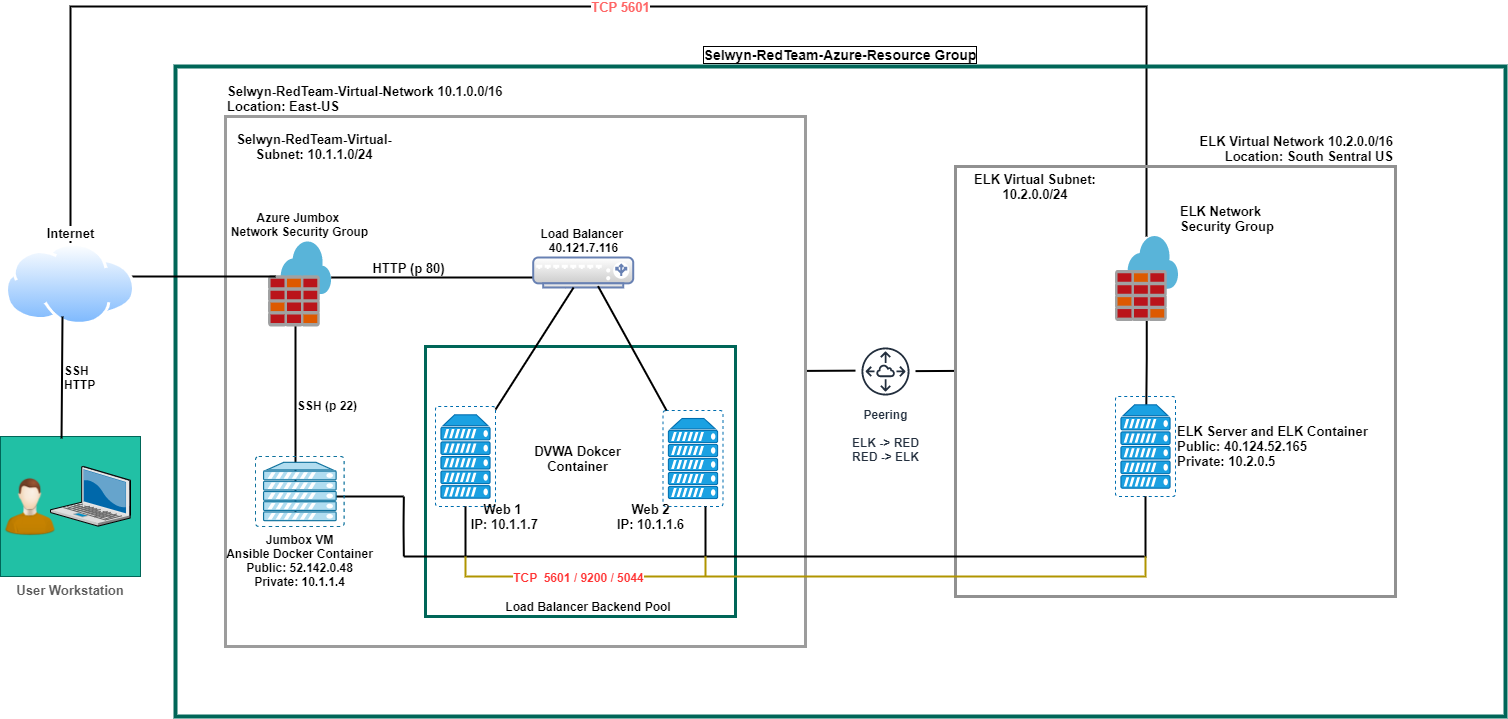

The diagram above was exported from draw.io. Its source (the exported page's mxGraphModel, read from the mxfile embedded in the PNG):
<mxGraphModel dx="1278" dy="948" grid="1" gridSize="10" guides="1" tooltips="1" connect="1" arrows="1" fold="1" page="1" pageScale="1" pageWidth="1700" pageHeight="1100" math="0" shadow="0">
  <root>
    <mxCell id="0" />
    <mxCell id="1" parent="0" />
    <mxCell id="hv0GcwOPgGpaL9_JNNgm-69" style="edgeStyle=orthogonalEdgeStyle;rounded=0;orthogonalLoop=1;jettySize=auto;html=1;endArrow=none;endFill=0;strokeColor=#000000;strokeWidth=2;fontSize=13;fontColor=#000000;" edge="1" parent="1" source="qbczXPuwUhpyBc5ViBgh-9" target="hv0GcwOPgGpaL9_JNNgm-67">
      <mxGeometry relative="1" as="geometry">
        <Array as="points">
          <mxPoint x="205" y="60" />
          <mxPoint x="1281" y="60" />
        </Array>
      </mxGeometry>
    </mxCell>
    <mxCell id="hv0GcwOPgGpaL9_JNNgm-70" value="TCP 5601" style="edgeLabel;html=1;align=center;verticalAlign=middle;resizable=0;points=[];fontSize=13;fontStyle=1;fontColor=#FF6666;" vertex="1" connectable="0" parent="hv0GcwOPgGpaL9_JNNgm-69">
      <mxGeometry x="0.0189" relative="1" as="geometry">
        <mxPoint as="offset" />
      </mxGeometry>
    </mxCell>
    <mxCell id="qbczXPuwUhpyBc5ViBgh-14" value="&lt;div style=&quot;font-size: 13px;&quot;&gt;User Workstation&lt;/div&gt;" style="whiteSpace=wrap;html=1;aspect=fixed;labelPosition=center;verticalLabelPosition=bottom;align=center;verticalAlign=top;fontStyle=1;fontSize=13;fillColor=#21C0A5;strokeColor=#006658;fontColor=#5C5C5C;" parent="1" vertex="1">
      <mxGeometry x="135" y="490" width="140" height="140" as="geometry" />
    </mxCell>
    <mxCell id="qbczXPuwUhpyBc5ViBgh-1" value="&lt;div&gt;&lt;font style=&quot;font-size: 14px&quot;&gt;Selwyn-RedTeam-Azure-Resource Group&lt;/font&gt;&lt;/div&gt;&lt;font style=&quot;font-size: 15px&quot;&gt;&lt;/font&gt;" style="fontStyle=1;verticalAlign=bottom;align=center;spacingTop=-2;whiteSpace=wrap;html=1;strokeWidth=4;container=1;collapsible=0;expand=0;recursiveResize=0;fillColor=none;shadow=0;labelPosition=center;verticalLabelPosition=top;fontSize=14;labelBorderColor=#000000;strokeColor=#006658;" parent="1" vertex="1">
      <mxGeometry x="310" y="120" width="1330" height="650" as="geometry" />
    </mxCell>
    <mxCell id="hv0GcwOPgGpaL9_JNNgm-37" value="" style="endArrow=none;html=1;strokeColor=#000000;strokeWidth=2;fontSize=12;fontColor=#000000;" edge="1" parent="qbczXPuwUhpyBc5ViBgh-1">
      <mxGeometry width="50" height="50" relative="1" as="geometry">
        <mxPoint x="700" y="304.8200000000001" as="sourcePoint" />
        <mxPoint x="780" y="304.41" as="targetPoint" />
      </mxGeometry>
    </mxCell>
    <mxCell id="hv0GcwOPgGpaL9_JNNgm-36" value="" style="endArrow=none;html=1;strokeColor=#000000;strokeWidth=2;fontSize=12;fontColor=#000000;" edge="1" parent="qbczXPuwUhpyBc5ViBgh-1">
      <mxGeometry width="50" height="50" relative="1" as="geometry">
        <mxPoint x="630" y="304.41" as="sourcePoint" />
        <mxPoint x="710" y="304" as="targetPoint" />
      </mxGeometry>
    </mxCell>
    <mxCell id="qbczXPuwUhpyBc5ViBgh-2" value="&lt;div&gt;Selwyn-RedTeam-Virtual-Network 10.1.0.0/16&lt;/div&gt;&lt;div&gt;Location: East-US&lt;/div&gt;" style="fontStyle=1;verticalAlign=bottom;align=left;spacingTop=-2;fillColor=none;whiteSpace=wrap;html=1;strokeWidth=3;container=1;collapsible=0;expand=0;recursiveResize=0;shadow=0;fontSize=13;labelPosition=center;verticalLabelPosition=top;strokeColor=#9C9C9C;" parent="qbczXPuwUhpyBc5ViBgh-1" vertex="1">
      <mxGeometry x="50" y="50" width="580" height="530" as="geometry" />
    </mxCell>
    <mxCell id="hv0GcwOPgGpaL9_JNNgm-11" value="" style="endArrow=none;html=1;strokeColor=#000000;strokeWidth=2;fontSize=12;fontColor=#000000;" edge="1" parent="qbczXPuwUhpyBc5ViBgh-2">
      <mxGeometry width="50" height="50" relative="1" as="geometry">
        <mxPoint x="98.35000000000002" y="380" as="sourcePoint" />
        <mxPoint x="178" y="380" as="targetPoint" />
      </mxGeometry>
    </mxCell>
    <mxCell id="hv0GcwOPgGpaL9_JNNgm-12" value="" style="endArrow=none;html=1;strokeColor=#000000;strokeWidth=2;fontSize=12;fontColor=#000000;" edge="1" parent="qbczXPuwUhpyBc5ViBgh-2">
      <mxGeometry width="50" height="50" relative="1" as="geometry">
        <mxPoint x="178.35000000000002" y="380" as="sourcePoint" />
        <mxPoint x="178.35000000000002" y="440" as="targetPoint" />
        <Array as="points">
          <mxPoint x="178" y="410" />
        </Array>
      </mxGeometry>
    </mxCell>
    <mxCell id="hv0GcwOPgGpaL9_JNNgm-4" value="SSH&amp;nbsp;(p 22)" style="endArrow=none;html=1;strokeColor=#000000;strokeWidth=2;fontSize=12;fontColor=#000000;labelPosition=right;verticalLabelPosition=middle;align=left;verticalAlign=middle;fontStyle=1" edge="1" parent="qbczXPuwUhpyBc5ViBgh-2">
      <mxGeometry width="50" height="50" relative="1" as="geometry">
        <mxPoint x="70" y="400" as="sourcePoint" />
        <mxPoint x="70" y="180" as="targetPoint" />
      </mxGeometry>
    </mxCell>
    <mxCell id="qbczXPuwUhpyBc5ViBgh-19" style="edgeStyle=orthogonalEdgeStyle;orthogonalLoop=1;jettySize=auto;html=1;entryX=0.265;entryY=0.556;entryDx=0;entryDy=0;entryPerimeter=0;fontSize=13;align=right;fontStyle=1;labelPosition=left;verticalLabelPosition=top;verticalAlign=bottom;fontColor=#5C5C5C;strokeWidth=2;" parent="qbczXPuwUhpyBc5ViBgh-2" source="qbczXPuwUhpyBc5ViBgh-5" edge="1">
      <mxGeometry relative="1" as="geometry">
        <mxPoint x="339.98894999999993" y="171.9390800000001" as="targetPoint" />
        <Array as="points">
          <mxPoint x="340" y="161" />
        </Array>
      </mxGeometry>
    </mxCell>
    <mxCell id="qbczXPuwUhpyBc5ViBgh-21" value="&lt;span&gt;HTTP (p 80)&lt;/span&gt;" style="edgeLabel;html=1;align=center;verticalAlign=bottom;resizable=0;points=[];fontSize=13;labelPosition=center;verticalLabelPosition=top;fontStyle=1;" parent="qbczXPuwUhpyBc5ViBgh-19" vertex="1" connectable="0">
      <mxGeometry x="-0.3208" relative="1" as="geometry">
        <mxPoint x="-7" as="offset" />
      </mxGeometry>
    </mxCell>
    <mxCell id="qbczXPuwUhpyBc5ViBgh-6" value="&lt;div&gt;Jumbox VM&lt;/div&gt;&lt;div&gt;Ansible Docker Container&lt;br&gt;&lt;/div&gt;&lt;div&gt;Public: 52.142.0.48&lt;/div&gt;&lt;div&gt;Private: 10.1.1.4&lt;br&gt;&lt;/div&gt;" style="verticalAlign=top;verticalLabelPosition=bottom;labelPosition=center;align=center;html=1;outlineConnect=0;fillColor=#b1ddf0;strokeColor=#10739e;gradientDirection=north;strokeWidth=2;shape=mxgraph.networks.virtual_server;fontFamily=Helvetica;fontSize=12;fontStyle=1" parent="qbczXPuwUhpyBc5ViBgh-2" vertex="1">
      <mxGeometry x="30.000000000000007" y="340" width="88.7" height="70" as="geometry" />
    </mxCell>
    <mxCell id="qbczXPuwUhpyBc5ViBgh-17" value="Selwyn-RedTeam-Virtual-Subnet: 10.1.1.0/24" style="text;html=1;strokeColor=none;fillColor=none;align=center;verticalAlign=middle;whiteSpace=wrap;fontSize=13;fontStyle=1;" parent="qbczXPuwUhpyBc5ViBgh-2" vertex="1">
      <mxGeometry y="20" width="178.35" height="20" as="geometry" />
    </mxCell>
    <mxCell id="qbczXPuwUhpyBc5ViBgh-22" value="" style="fontStyle=1;verticalAlign=top;align=center;spacingTop=-2;fillColor=none;whiteSpace=wrap;html=1;strokeWidth=3;container=1;collapsible=0;expand=0;recursiveResize=0;fontSize=13;labelPosition=center;verticalLabelPosition=bottom;strokeColor=#006658;" parent="qbczXPuwUhpyBc5ViBgh-2" vertex="1">
      <mxGeometry x="200" y="230" width="310" height="270" as="geometry" />
    </mxCell>
    <mxCell id="qbczXPuwUhpyBc5ViBgh-23" value="" style="fontColor=#ffffff;verticalAlign=top;verticalLabelPosition=bottom;labelPosition=center;align=center;html=1;outlineConnect=0;fillColor=#1ba1e2;strokeColor=#006EAF;gradientDirection=north;strokeWidth=2;shape=mxgraph.networks.virtual_server;fontFamily=Helvetica;fontSize=13;" parent="qbczXPuwUhpyBc5ViBgh-22" vertex="1">
      <mxGeometry x="10" y="60" width="60" height="100" as="geometry" />
    </mxCell>
    <mxCell id="qbczXPuwUhpyBc5ViBgh-24" value="" style="fontColor=#ffffff;verticalAlign=top;verticalLabelPosition=bottom;labelPosition=center;align=center;html=1;outlineConnect=0;fillColor=#1ba1e2;strokeColor=#006EAF;gradientDirection=north;strokeWidth=2;shape=mxgraph.networks.virtual_server;fontFamily=Helvetica;fontSize=13;" parent="qbczXPuwUhpyBc5ViBgh-22" vertex="1">
      <mxGeometry x="237.5" y="64" width="60" height="96" as="geometry" />
    </mxCell>
    <mxCell id="qbczXPuwUhpyBc5ViBgh-35" value="DVWA Dokcer Container" style="text;html=1;strokeColor=none;fillColor=none;align=center;verticalAlign=middle;whiteSpace=wrap;fontSize=13;fontStyle=1;" parent="qbczXPuwUhpyBc5ViBgh-22" vertex="1">
      <mxGeometry x="100" y="102" width="105" height="20" as="geometry" />
    </mxCell>
    <mxCell id="qbczXPuwUhpyBc5ViBgh-54" value="&lt;div&gt;Web 1&lt;/div&gt;&lt;div&gt;&amp;nbsp;IP: 10.1.1.7&lt;br&gt;&lt;/div&gt;" style="text;html=1;strokeColor=none;fillColor=none;align=center;verticalAlign=middle;whiteSpace=wrap;fontSize=13;fontStyle=1;" parent="qbczXPuwUhpyBc5ViBgh-22" vertex="1">
      <mxGeometry x="30" y="160" width="95" height="20" as="geometry" />
    </mxCell>
    <mxCell id="qbczXPuwUhpyBc5ViBgh-55" value="&lt;div&gt;Web 2&lt;/div&gt;&lt;div&gt;IP: 10.1.1.6&lt;br&gt;&lt;/div&gt;" style="text;html=1;strokeColor=none;fillColor=none;align=center;verticalAlign=middle;whiteSpace=wrap;fontSize=13;fontStyle=1;" parent="qbczXPuwUhpyBc5ViBgh-22" vertex="1">
      <mxGeometry x="182.5" y="160" width="85" height="20" as="geometry" />
    </mxCell>
    <mxCell id="hv0GcwOPgGpaL9_JNNgm-21" value="" style="endArrow=none;html=1;strokeColor=#000000;strokeWidth=2;fontSize=12;fontColor=#000000;entryX=0.5;entryY=1;entryDx=0;entryDy=0;entryPerimeter=0;" edge="1" parent="qbczXPuwUhpyBc5ViBgh-22">
      <mxGeometry width="50" height="50" relative="1" as="geometry">
        <mxPoint x="280" y="210" as="sourcePoint" />
        <mxPoint x="280" y="160" as="targetPoint" />
      </mxGeometry>
    </mxCell>
    <mxCell id="hv0GcwOPgGpaL9_JNNgm-24" value="Load Balancer Backend Pool" style="text;html=1;strokeColor=none;fillColor=none;align=center;verticalAlign=middle;whiteSpace=wrap;rounded=0;fontSize=12;fontColor=#000000;fontStyle=1" vertex="1" parent="qbczXPuwUhpyBc5ViBgh-22">
      <mxGeometry x="57.5" y="250" width="210" height="20" as="geometry" />
    </mxCell>
    <mxCell id="qbczXPuwUhpyBc5ViBgh-58" value="&lt;div&gt;Load Balancer &lt;br&gt;&lt;/div&gt;&lt;div&gt;40.121.7.116&lt;br&gt;&lt;/div&gt;" style="verticalAlign=bottom;verticalLabelPosition=top;labelPosition=center;align=center;html=1;outlineConnect=0;fillColor=#CCCCCC;strokeColor=#6881B3;gradientDirection=north;strokeWidth=2;shape=mxgraph.networks.load_balancer;fontStyle=1;gradientColor=#ffffff;" parent="qbczXPuwUhpyBc5ViBgh-2" vertex="1">
      <mxGeometry x="307.71000000000004" y="141" width="100" height="30" as="geometry" />
    </mxCell>
    <mxCell id="qbczXPuwUhpyBc5ViBgh-5" value="&lt;div&gt;Azure Jumbox &lt;br&gt;&lt;/div&gt;&lt;div&gt;Network Security Group&lt;/div&gt;" style="aspect=fixed;html=1;points=[];align=center;image;fontSize=12;image=img/lib/mscae/Azure_Firewall.svg;fontFamily=Helvetica;strokeColor=#006658;fillColor=#21C0A5;labelPosition=center;verticalLabelPosition=top;verticalAlign=bottom;fontStyle=1" parent="qbczXPuwUhpyBc5ViBgh-2" vertex="1">
      <mxGeometry x="43.050000000000004" y="125.42" width="62.6" height="84.59" as="geometry" />
    </mxCell>
    <mxCell id="hv0GcwOPgGpaL9_JNNgm-17" value="" style="endArrow=none;html=1;strokeColor=#000000;strokeWidth=2;fontSize=12;fontColor=#000000;entryX=0.903;entryY=0.778;entryDx=0;entryDy=0;entryPerimeter=0;" edge="1" parent="qbczXPuwUhpyBc5ViBgh-2" target="qbczXPuwUhpyBc5ViBgh-22">
      <mxGeometry width="50" height="50" relative="1" as="geometry">
        <mxPoint x="178.35000000000002" y="440" as="sourcePoint" />
        <mxPoint x="240" y="440" as="targetPoint" />
      </mxGeometry>
    </mxCell>
    <mxCell id="hv0GcwOPgGpaL9_JNNgm-32" value="" style="endArrow=none;html=1;strokeColor=#000000;strokeWidth=2;fontSize=12;fontColor=#000000;" edge="1" parent="qbczXPuwUhpyBc5ViBgh-2" source="qbczXPuwUhpyBc5ViBgh-23" target="qbczXPuwUhpyBc5ViBgh-58">
      <mxGeometry width="50" height="50" relative="1" as="geometry">
        <mxPoint x="250" y="332" as="sourcePoint" />
        <mxPoint x="370" y="212" as="targetPoint" />
      </mxGeometry>
    </mxCell>
    <mxCell id="hv0GcwOPgGpaL9_JNNgm-33" value="" style="endArrow=none;html=1;strokeColor=#000000;strokeWidth=2;fontSize=12;fontColor=#000000;entryX=0.648;entryY=0.956;entryDx=0;entryDy=0;entryPerimeter=0;" edge="1" parent="qbczXPuwUhpyBc5ViBgh-2" source="qbczXPuwUhpyBc5ViBgh-24" target="qbczXPuwUhpyBc5ViBgh-58">
      <mxGeometry width="50" height="50" relative="1" as="geometry">
        <mxPoint x="280" y="303.1050887775041" as="sourcePoint" />
        <mxPoint x="358.11407608695663" y="181" as="targetPoint" />
      </mxGeometry>
    </mxCell>
    <mxCell id="hv0GcwOPgGpaL9_JNNgm-3" value="" style="endArrow=none;html=1;strokeColor=#000000;strokeWidth=2;fontSize=12;fontColor=#000000;" edge="1" parent="qbczXPuwUhpyBc5ViBgh-1">
      <mxGeometry width="50" height="50" relative="1" as="geometry">
        <mxPoint x="-70" y="210" as="sourcePoint" />
        <mxPoint x="100" y="210" as="targetPoint" />
      </mxGeometry>
    </mxCell>
    <mxCell id="hv0GcwOPgGpaL9_JNNgm-34" value="ELK Virtual Network 10.2.0.0/16&lt;br&gt;Location: South Sentral US" style="fontStyle=1;verticalAlign=bottom;align=right;spacingTop=-2;fillColor=none;rounded=0;whiteSpace=wrap;html=1;strokeColor=#919191;strokeWidth=3;container=1;collapsible=0;expand=0;recursiveResize=0;fontSize=13;fontColor=#000000;labelPosition=center;verticalLabelPosition=top;" vertex="1" parent="qbczXPuwUhpyBc5ViBgh-1">
      <mxGeometry x="780" y="100" width="440" height="430" as="geometry" />
    </mxCell>
    <mxCell id="hv0GcwOPgGpaL9_JNNgm-71" style="edgeStyle=orthogonalEdgeStyle;rounded=0;orthogonalLoop=1;jettySize=auto;html=1;entryX=0.514;entryY=0.161;entryDx=0;entryDy=0;entryPerimeter=0;endArrow=none;endFill=0;strokeColor=#000000;strokeWidth=2;fontSize=13;fontColor=#000000;" edge="1" parent="hv0GcwOPgGpaL9_JNNgm-34" source="hv0GcwOPgGpaL9_JNNgm-67" target="hv0GcwOPgGpaL9_JNNgm-66">
      <mxGeometry relative="1" as="geometry" />
    </mxCell>
    <mxCell id="hv0GcwOPgGpaL9_JNNgm-66" value="&lt;font color=&quot;#000000&quot;&gt;ELK Server and ELK Container&lt;br&gt;Public: 40.124.52.165&lt;br&gt;Private: 10.2.0.5&lt;br&gt;&lt;/font&gt;" style="fontColor=#ffffff;verticalAlign=middle;verticalLabelPosition=middle;labelPosition=right;align=left;html=1;outlineConnect=0;fillColor=#1ba1e2;strokeColor=#006EAF;gradientDirection=north;strokeWidth=2;shape=mxgraph.networks.virtual_server;fontFamily=Helvetica;fontSize=13;fontStyle=1" vertex="1" parent="hv0GcwOPgGpaL9_JNNgm-34">
      <mxGeometry x="160" y="230" width="60" height="100" as="geometry" />
    </mxCell>
    <mxCell id="hv0GcwOPgGpaL9_JNNgm-67" value="&lt;div style=&quot;font-size: 13px;&quot;&gt;ELK Network&amp;nbsp;&lt;/div&gt;&lt;div style=&quot;font-size: 13px;&quot;&gt;Security Group&lt;/div&gt;" style="aspect=fixed;html=1;points=[];align=left;image;fontSize=13;image=img/lib/mscae/Azure_Firewall.svg;fontFamily=Helvetica;strokeColor=#006658;fillColor=#21C0A5;labelPosition=right;verticalLabelPosition=top;verticalAlign=bottom;fontStyle=1" vertex="1" parent="hv0GcwOPgGpaL9_JNNgm-34">
      <mxGeometry x="160.00000000000006" y="70" width="62.6" height="84.59" as="geometry" />
    </mxCell>
    <mxCell id="hv0GcwOPgGpaL9_JNNgm-68" value="ELK Virtual Subnet: 10.2.0.0/24" style="text;html=1;strokeColor=none;fillColor=none;align=center;verticalAlign=middle;whiteSpace=wrap;rounded=0;fontSize=13;fontColor=#000000;fontStyle=1" vertex="1" parent="hv0GcwOPgGpaL9_JNNgm-34">
      <mxGeometry x="10" y="10" width="140" height="20" as="geometry" />
    </mxCell>
    <mxCell id="hv0GcwOPgGpaL9_JNNgm-35" value="Peering&lt;br&gt;&lt;br&gt;ELK -&amp;gt; RED&lt;br&gt;RED -&amp;gt; ELK" style="outlineConnect=0;fontColor=#232F3E;gradientColor=none;strokeColor=#232F3E;fillColor=#ffffff;dashed=0;verticalLabelPosition=bottom;verticalAlign=top;align=center;html=1;fontSize=12;fontStyle=1;aspect=fixed;shape=mxgraph.aws4.resourceIcon;resIcon=mxgraph.aws4.peering;" vertex="1" parent="qbczXPuwUhpyBc5ViBgh-1">
      <mxGeometry x="680" y="275" width="60" height="60" as="geometry" />
    </mxCell>
    <mxCell id="qbczXPuwUhpyBc5ViBgh-9" value="&lt;div style=&quot;font-size: 13px;&quot;&gt;Internet&lt;/div&gt;" style="aspect=fixed;perimeter=ellipsePerimeter;html=1;align=center;shadow=0;dashed=0;spacingTop=3;image;image=img/lib/active_directory/internet_cloud.svg;fontStyle=1;labelPosition=center;verticalLabelPosition=top;verticalAlign=bottom;fontSize=13;fillColor=#21C0A5;strokeColor=#006658;" parent="1" vertex="1">
      <mxGeometry x="140" y="296.76" width="130" height="81.9" as="geometry" />
    </mxCell>
    <mxCell id="qbczXPuwUhpyBc5ViBgh-12" value="" style="shape=image;html=1;verticalAlign=top;verticalLabelPosition=bottom;imageAspect=0;aspect=fixed;image=https://cdn3.iconfinder.com/data/icons/humano2/128x128/emblems/emblem-people.png;fillColor=#21C0A5;strokeColor=#006658;fontColor=#5C5C5C;" parent="1" vertex="1">
      <mxGeometry x="135" y="530" width="60" height="60" as="geometry" />
    </mxCell>
    <mxCell id="qbczXPuwUhpyBc5ViBgh-13" value="" style="verticalLabelPosition=bottom;aspect=fixed;html=1;verticalAlign=top;strokeColor=none;align=center;outlineConnect=0;shape=mxgraph.citrix.laptop_2;fillColor=#21C0A5;fontColor=#5C5C5C;" parent="1" vertex="1">
      <mxGeometry x="185" y="520" width="80" height="59.65" as="geometry" />
    </mxCell>
    <mxCell id="hv0GcwOPgGpaL9_JNNgm-2" value="SSH&lt;br style=&quot;font-size: 12px;&quot;&gt;&lt;div style=&quot;text-align: left; font-size: 12px;&quot;&gt;HTTP&lt;/div&gt;" style="endArrow=none;html=1;exitX=0.436;exitY=0.014;exitDx=0;exitDy=0;exitPerimeter=0;strokeWidth=2;labelPosition=right;verticalLabelPosition=middle;align=left;verticalAlign=middle;fontStyle=1;fontSize=12;" edge="1" parent="1" source="qbczXPuwUhpyBc5ViBgh-14">
      <mxGeometry width="50" height="50" relative="1" as="geometry">
        <mxPoint x="170" y="460" as="sourcePoint" />
        <mxPoint x="197" y="370" as="targetPoint" />
      </mxGeometry>
    </mxCell>
    <mxCell id="hv0GcwOPgGpaL9_JNNgm-19" value="" style="endArrow=none;html=1;strokeColor=#000000;strokeWidth=2;fontSize=12;fontColor=#000000;entryX=0.5;entryY=1;entryDx=0;entryDy=0;entryPerimeter=0;" edge="1" parent="1" target="qbczXPuwUhpyBc5ViBgh-23">
      <mxGeometry width="50" height="50" relative="1" as="geometry">
        <mxPoint x="600" y="610" as="sourcePoint" />
        <mxPoint x="620" y="550" as="targetPoint" />
      </mxGeometry>
    </mxCell>
    <mxCell id="hv0GcwOPgGpaL9_JNNgm-72" style="edgeStyle=orthogonalEdgeStyle;rounded=0;orthogonalLoop=1;jettySize=auto;html=1;endArrow=none;endFill=0;strokeColor=#000000;strokeWidth=2;fontSize=13;fontColor=#000000;" edge="1" parent="1" source="hv0GcwOPgGpaL9_JNNgm-66">
      <mxGeometry relative="1" as="geometry">
        <mxPoint x="840" y="610" as="targetPoint" />
        <Array as="points">
          <mxPoint x="1280" y="610" />
        </Array>
      </mxGeometry>
    </mxCell>
    <mxCell id="hv0GcwOPgGpaL9_JNNgm-73" style="edgeStyle=orthogonalEdgeStyle;rounded=0;orthogonalLoop=1;jettySize=auto;html=1;endArrow=none;endFill=0;strokeColor=#B09500;strokeWidth=2;fontSize=13;fontColor=#000000;fillColor=#e3c800;" edge="1" parent="1">
      <mxGeometry relative="1" as="geometry">
        <mxPoint x="600" y="610" as="targetPoint" />
        <mxPoint x="1280" y="610" as="sourcePoint" />
        <Array as="points">
          <mxPoint x="1280" y="630" />
          <mxPoint x="600" y="630" />
        </Array>
      </mxGeometry>
    </mxCell>
    <mxCell id="hv0GcwOPgGpaL9_JNNgm-75" value="TCP&amp;nbsp; 5601 / 9200 / 5044" style="edgeLabel;html=1;align=center;verticalAlign=middle;resizable=0;points=[];fontSize=12;fontStyle=1;fontColor=#FF3333;" vertex="1" connectable="0" parent="hv0GcwOPgGpaL9_JNNgm-73">
      <mxGeometry x="0.8013" relative="1" as="geometry">
        <mxPoint x="60.21" as="offset" />
      </mxGeometry>
    </mxCell>
    <mxCell id="hv0GcwOPgGpaL9_JNNgm-74" style="edgeStyle=orthogonalEdgeStyle;rounded=0;orthogonalLoop=1;jettySize=auto;html=1;endArrow=none;endFill=0;strokeColor=#B09500;strokeWidth=2;fontSize=13;fontColor=#000000;fillColor=#e3c800;" edge="1" parent="1">
      <mxGeometry relative="1" as="geometry">
        <mxPoint x="840" y="630" as="targetPoint" />
        <mxPoint x="840" y="610" as="sourcePoint" />
        <Array as="points">
          <mxPoint x="840" y="610" />
          <mxPoint x="840" y="610" />
        </Array>
      </mxGeometry>
    </mxCell>
  </root>
</mxGraphModel>